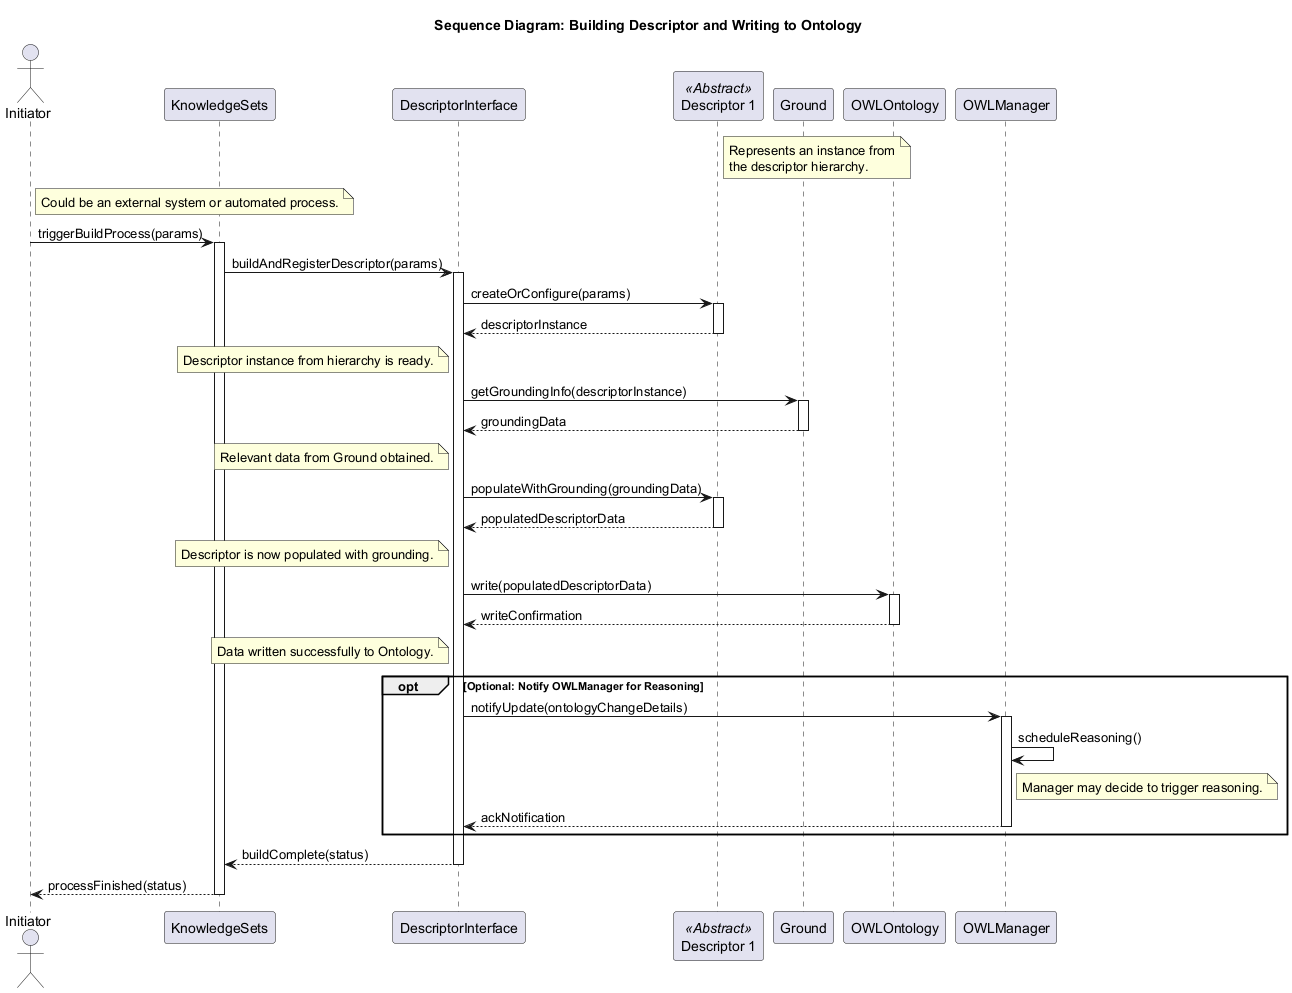

The diagram above was rendered by PlantUML. Its source (embedded in the PNG):
@startuml
title Sequence Diagram: Building Descriptor and Writing to Ontology

actor Initiator
participant "KnowledgeSets" as KS
participant "DescriptorInterface" as DI
participant "Descriptor 1" as D1 <<Abstract>>
note right of D1: Represents an instance from\nthe descriptor hierarchy.
participant "Ground" as GR
participant "OWLOntology" as OWL_O
participant "OWLManager" as OM
note right of Initiator: Could be an external system or automated process.

Initiator -> KS : triggerBuildProcess(params)
activate KS
KS -> DI : buildAndRegisterDescriptor(params)
activate DI
  DI -> D1 : createOrConfigure(params)
  activate D1
  D1 --> DI : descriptorInstance
  deactivate D1
  note left of DI: Descriptor instance from hierarchy is ready.

  DI -> GR : getGroundingInfo(descriptorInstance)
  activate GR
  GR --> DI : groundingData
  deactivate GR
  note left of DI: Relevant data from Ground obtained.

  DI -> D1 : populateWithGrounding(groundingData)
  activate D1
  D1 --> DI : populatedDescriptorData
  deactivate D1
  note left of DI: Descriptor is now populated with grounding.

  DI -> OWL_O : write(populatedDescriptorData)
  activate OWL_O
  OWL_O --> DI : writeConfirmation
  deactivate OWL_O
  note left of DI: Data written successfully to Ontology.

  opt Optional: Notify OWLManager for Reasoning
    DI -> OM : notifyUpdate(ontologyChangeDetails)
    activate OM
    OM -> OM : scheduleReasoning()
    note right of OM: Manager may decide to trigger reasoning.
    OM --> DI : ackNotification
    deactivate OM
  end

DI --> KS : buildComplete(status)
deactivate DI
KS --> Initiator : processFinished(status)
deactivate KS

@enduml